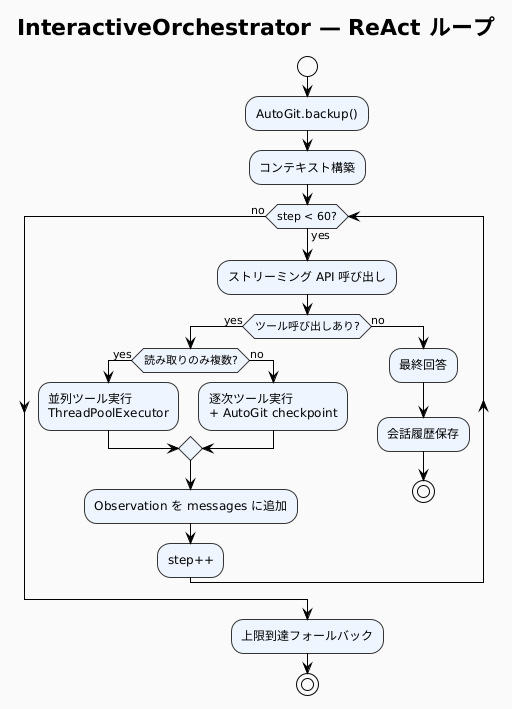

The diagram above was rendered by PlantUML. Its source (embedded in the PNG):
@startuml
!theme plain
skinparam backgroundColor #FAFAFA
skinparam ActivityBorderColor #333333
skinparam ActivityBackgroundColor #EEF5FF

title InteractiveOrchestrator — ReAct ループ

start

:AutoGit.backup();
:コンテキスト構築;

while (step < 60?) is (yes)
  :ストリーミング API 呼び出し;
  if (ツール呼び出しあり?) is (yes) then
    if (読み取りのみ複数?) is (yes) then
      :並列ツール実行\nThreadPoolExecutor;
    else (no)
      :逐次ツール実行\n+ AutoGit checkpoint;
    endif
    :Observation を messages に追加;
    :step++;
  else (no)
    :最終回答;
    :会話履歴保存;
    stop
  endif
endwhile (no)

:上限到達フォールバック;
stop
@enduml